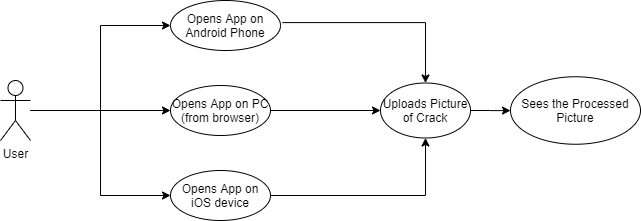

The diagram above was exported from draw.io. Its source (the exported page's mxGraphModel, read from the mxfile embedded in the PNG):
<mxGraphModel dx="738" dy="371" grid="1" gridSize="10" guides="1" tooltips="1" connect="1" arrows="1" fold="1" page="1" pageScale="1" pageWidth="1600" pageHeight="1200" math="0" shadow="0">
  <root>
    <mxCell id="0" />
    <mxCell id="1" parent="0" />
    <mxCell id="RG1N9-b99Wr2g8SLV6LW-14" style="edgeStyle=orthogonalEdgeStyle;rounded=0;orthogonalLoop=1;jettySize=auto;html=1;entryX=0;entryY=0.5;entryDx=0;entryDy=0;" edge="1" parent="1" source="RG1N9-b99Wr2g8SLV6LW-1" target="RG1N9-b99Wr2g8SLV6LW-12">
      <mxGeometry relative="1" as="geometry" />
    </mxCell>
    <mxCell id="RG1N9-b99Wr2g8SLV6LW-15" style="edgeStyle=orthogonalEdgeStyle;rounded=0;orthogonalLoop=1;jettySize=auto;html=1;entryX=0;entryY=0.5;entryDx=0;entryDy=0;" edge="1" parent="1" source="RG1N9-b99Wr2g8SLV6LW-1" target="RG1N9-b99Wr2g8SLV6LW-3">
      <mxGeometry relative="1" as="geometry" />
    </mxCell>
    <mxCell id="RG1N9-b99Wr2g8SLV6LW-23" style="edgeStyle=orthogonalEdgeStyle;rounded=0;orthogonalLoop=1;jettySize=auto;html=1;entryX=0;entryY=0.5;entryDx=0;entryDy=0;" edge="1" parent="1" source="RG1N9-b99Wr2g8SLV6LW-1" target="RG1N9-b99Wr2g8SLV6LW-22">
      <mxGeometry relative="1" as="geometry" />
    </mxCell>
    <mxCell id="RG1N9-b99Wr2g8SLV6LW-1" value="User" style="shape=umlActor;html=1;verticalLabelPosition=bottom;verticalAlign=top;align=center;" vertex="1" parent="1">
      <mxGeometry x="170" y="380" width="30" height="60" as="geometry" />
    </mxCell>
    <mxCell id="RG1N9-b99Wr2g8SLV6LW-5" style="edgeStyle=orthogonalEdgeStyle;rounded=0;orthogonalLoop=1;jettySize=auto;html=1;exitX=1.017;exitY=0.442;exitDx=0;exitDy=0;exitPerimeter=0;" edge="1" parent="1" source="RG1N9-b99Wr2g8SLV6LW-3" target="RG1N9-b99Wr2g8SLV6LW-7">
      <mxGeometry relative="1" as="geometry">
        <mxPoint x="580" y="337.5" as="targetPoint" />
        <mxPoint x="490" y="338" as="sourcePoint" />
      </mxGeometry>
    </mxCell>
    <mxCell id="RG1N9-b99Wr2g8SLV6LW-3" value="Opens App on Android Phone" style="ellipse;whiteSpace=wrap;html=1;" vertex="1" parent="1">
      <mxGeometry x="340" y="300" width="110" height="50" as="geometry" />
    </mxCell>
    <mxCell id="RG1N9-b99Wr2g8SLV6LW-7" value="Uploads Picture of Crack" style="ellipse;whiteSpace=wrap;html=1;" vertex="1" parent="1">
      <mxGeometry x="550" y="382.5" width="90" height="55" as="geometry" />
    </mxCell>
    <mxCell id="RG1N9-b99Wr2g8SLV6LW-10" value="Sees the Processed Picture" style="ellipse;whiteSpace=wrap;html=1;" vertex="1" parent="1">
      <mxGeometry x="680" y="376.25" width="130" height="67.5" as="geometry" />
    </mxCell>
    <mxCell id="RG1N9-b99Wr2g8SLV6LW-11" value="" style="edgeStyle=orthogonalEdgeStyle;rounded=0;orthogonalLoop=1;jettySize=auto;html=1;" edge="1" parent="1" source="RG1N9-b99Wr2g8SLV6LW-7" target="RG1N9-b99Wr2g8SLV6LW-10">
      <mxGeometry relative="1" as="geometry" />
    </mxCell>
    <mxCell id="RG1N9-b99Wr2g8SLV6LW-17" style="edgeStyle=orthogonalEdgeStyle;rounded=0;orthogonalLoop=1;jettySize=auto;html=1;entryX=0;entryY=0.5;entryDx=0;entryDy=0;" edge="1" parent="1" source="RG1N9-b99Wr2g8SLV6LW-12" target="RG1N9-b99Wr2g8SLV6LW-7">
      <mxGeometry relative="1" as="geometry" />
    </mxCell>
    <mxCell id="RG1N9-b99Wr2g8SLV6LW-12" value="Opens App on PC (from browser)" style="ellipse;whiteSpace=wrap;html=1;" vertex="1" parent="1">
      <mxGeometry x="340" y="385" width="100" height="50" as="geometry" />
    </mxCell>
    <mxCell id="RG1N9-b99Wr2g8SLV6LW-24" style="edgeStyle=orthogonalEdgeStyle;rounded=0;orthogonalLoop=1;jettySize=auto;html=1;" edge="1" parent="1" source="RG1N9-b99Wr2g8SLV6LW-22" target="RG1N9-b99Wr2g8SLV6LW-7">
      <mxGeometry relative="1" as="geometry" />
    </mxCell>
    <mxCell id="RG1N9-b99Wr2g8SLV6LW-22" value="Opens App on iOS device" style="ellipse;whiteSpace=wrap;html=1;" vertex="1" parent="1">
      <mxGeometry x="340" y="470" width="100" height="50" as="geometry" />
    </mxCell>
  </root>
</mxGraphModel>